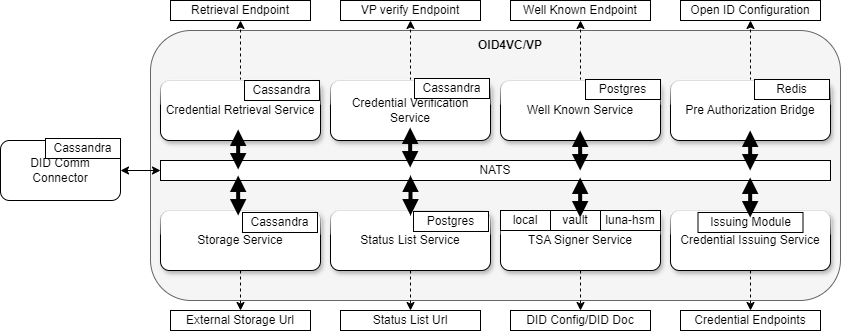

The diagram above was exported from draw.io. Its source (the exported page's mxGraphModel, read from the mxfile embedded in the PNG):
<mxGraphModel dx="1790" dy="799" grid="1" gridSize="10" guides="1" tooltips="1" connect="1" arrows="1" fold="1" page="1" pageScale="1" pageWidth="827" pageHeight="1169" math="0" shadow="0">
  <root>
    <mxCell id="0" />
    <mxCell id="1" parent="0" />
    <mxCell id="5ZoBDPkofcKTU0ngCSK5-36" value="" style="rounded=1;whiteSpace=wrap;html=1;fillColor=#f5f5f5;fontColor=#333333;strokeColor=#666666;" vertex="1" parent="1">
      <mxGeometry x="70" y="190" width="690" height="270" as="geometry" />
    </mxCell>
    <mxCell id="5ZoBDPkofcKTU0ngCSK5-58" style="edgeStyle=orthogonalEdgeStyle;rounded=0;orthogonalLoop=1;jettySize=auto;html=1;exitX=0.5;exitY=1;exitDx=0;exitDy=0;entryX=0.5;entryY=0;entryDx=0;entryDy=0;dashed=1;" edge="1" parent="1" source="5ZoBDPkofcKTU0ngCSK5-1" target="5ZoBDPkofcKTU0ngCSK5-57">
      <mxGeometry relative="1" as="geometry" />
    </mxCell>
    <mxCell id="5ZoBDPkofcKTU0ngCSK5-1" value="TSA Signer Service" style="rounded=1;whiteSpace=wrap;html=1;glass=1;shadow=1;" vertex="1" parent="1">
      <mxGeometry x="420" y="370" width="160" height="60" as="geometry" />
    </mxCell>
    <mxCell id="5ZoBDPkofcKTU0ngCSK5-2" value="local" style="rounded=0;whiteSpace=wrap;html=1;" vertex="1" parent="1">
      <mxGeometry x="420" y="370" width="50" height="20" as="geometry" />
    </mxCell>
    <mxCell id="5ZoBDPkofcKTU0ngCSK5-3" value="vault" style="rounded=0;whiteSpace=wrap;html=1;" vertex="1" parent="1">
      <mxGeometry x="470" y="370" width="50" height="20" as="geometry" />
    </mxCell>
    <mxCell id="5ZoBDPkofcKTU0ngCSK5-4" value="luna-hsm" style="rounded=0;whiteSpace=wrap;html=1;" vertex="1" parent="1">
      <mxGeometry x="520" y="370" width="60" height="20" as="geometry" />
    </mxCell>
    <mxCell id="5ZoBDPkofcKTU0ngCSK5-6" value="NATS" style="rounded=0;whiteSpace=wrap;html=1;" vertex="1" parent="1">
      <mxGeometry x="80" y="320" width="670" height="20" as="geometry" />
    </mxCell>
    <mxCell id="5ZoBDPkofcKTU0ngCSK5-54" style="edgeStyle=orthogonalEdgeStyle;rounded=0;orthogonalLoop=1;jettySize=auto;html=1;exitX=0.5;exitY=1;exitDx=0;exitDy=0;entryX=0.5;entryY=0;entryDx=0;entryDy=0;dashed=1;" edge="1" parent="1" source="5ZoBDPkofcKTU0ngCSK5-9" target="5ZoBDPkofcKTU0ngCSK5-53">
      <mxGeometry relative="1" as="geometry" />
    </mxCell>
    <mxCell id="5ZoBDPkofcKTU0ngCSK5-9" value="Status List Service" style="rounded=1;whiteSpace=wrap;html=1;glass=1;shadow=1;" vertex="1" parent="1">
      <mxGeometry x="250" y="370" width="160" height="60" as="geometry" />
    </mxCell>
    <mxCell id="5ZoBDPkofcKTU0ngCSK5-56" style="edgeStyle=orthogonalEdgeStyle;rounded=0;orthogonalLoop=1;jettySize=auto;html=1;exitX=0.5;exitY=1;exitDx=0;exitDy=0;dashed=1;" edge="1" parent="1" source="5ZoBDPkofcKTU0ngCSK5-10" target="5ZoBDPkofcKTU0ngCSK5-55">
      <mxGeometry relative="1" as="geometry" />
    </mxCell>
    <mxCell id="5ZoBDPkofcKTU0ngCSK5-10" value="Storage Service" style="rounded=1;whiteSpace=wrap;html=1;glass=1;shadow=1;" vertex="1" parent="1">
      <mxGeometry x="80" y="370" width="160" height="60" as="geometry" />
    </mxCell>
    <mxCell id="5ZoBDPkofcKTU0ngCSK5-50" style="edgeStyle=orthogonalEdgeStyle;rounded=0;orthogonalLoop=1;jettySize=auto;html=1;exitX=0.5;exitY=0;exitDx=0;exitDy=0;entryX=0.5;entryY=1;entryDx=0;entryDy=0;dashed=1;" edge="1" parent="1" source="5ZoBDPkofcKTU0ngCSK5-11" target="5ZoBDPkofcKTU0ngCSK5-49">
      <mxGeometry relative="1" as="geometry" />
    </mxCell>
    <mxCell id="5ZoBDPkofcKTU0ngCSK5-11" value="Credential Retrieval Service" style="rounded=1;whiteSpace=wrap;html=1;glass=1;shadow=1;" vertex="1" parent="1">
      <mxGeometry x="80" y="240" width="160" height="60" as="geometry" />
    </mxCell>
    <mxCell id="5ZoBDPkofcKTU0ngCSK5-52" style="edgeStyle=orthogonalEdgeStyle;rounded=0;orthogonalLoop=1;jettySize=auto;html=1;exitX=0.5;exitY=0;exitDx=0;exitDy=0;dashed=1;" edge="1" parent="1" source="5ZoBDPkofcKTU0ngCSK5-12" target="5ZoBDPkofcKTU0ngCSK5-51">
      <mxGeometry relative="1" as="geometry" />
    </mxCell>
    <mxCell id="5ZoBDPkofcKTU0ngCSK5-12" value="Credential Verification Service" style="rounded=1;whiteSpace=wrap;html=1;glass=1;shadow=1;" vertex="1" parent="1">
      <mxGeometry x="250" y="240" width="160" height="60" as="geometry" />
    </mxCell>
    <mxCell id="5ZoBDPkofcKTU0ngCSK5-48" style="edgeStyle=orthogonalEdgeStyle;rounded=0;orthogonalLoop=1;jettySize=auto;html=1;exitX=0.5;exitY=0;exitDx=0;exitDy=0;entryX=0.5;entryY=1;entryDx=0;entryDy=0;dashed=1;" edge="1" parent="1" source="5ZoBDPkofcKTU0ngCSK5-13" target="5ZoBDPkofcKTU0ngCSK5-47">
      <mxGeometry relative="1" as="geometry" />
    </mxCell>
    <mxCell id="5ZoBDPkofcKTU0ngCSK5-13" value="Well Known Service" style="rounded=1;whiteSpace=wrap;html=1;glass=1;shadow=1;" vertex="1" parent="1">
      <mxGeometry x="420" y="240" width="160" height="60" as="geometry" />
    </mxCell>
    <mxCell id="5ZoBDPkofcKTU0ngCSK5-60" style="edgeStyle=orthogonalEdgeStyle;rounded=0;orthogonalLoop=1;jettySize=auto;html=1;exitX=0.5;exitY=1;exitDx=0;exitDy=0;dashed=1;" edge="1" parent="1" source="5ZoBDPkofcKTU0ngCSK5-14" target="5ZoBDPkofcKTU0ngCSK5-59">
      <mxGeometry relative="1" as="geometry" />
    </mxCell>
    <mxCell id="5ZoBDPkofcKTU0ngCSK5-14" value="Credential Issuing Service" style="rounded=1;whiteSpace=wrap;html=1;glass=1;shadow=1;" vertex="1" parent="1">
      <mxGeometry x="590" y="370" width="160" height="60" as="geometry" />
    </mxCell>
    <mxCell id="5ZoBDPkofcKTU0ngCSK5-15" value="Issuing Module" style="rounded=0;whiteSpace=wrap;html=1;" vertex="1" parent="1">
      <mxGeometry x="617.5" y="372" width="105" height="20" as="geometry" />
    </mxCell>
    <mxCell id="5ZoBDPkofcKTU0ngCSK5-46" style="edgeStyle=orthogonalEdgeStyle;rounded=0;orthogonalLoop=1;jettySize=auto;html=1;exitX=0.5;exitY=0;exitDx=0;exitDy=0;entryX=0.5;entryY=1;entryDx=0;entryDy=0;dashed=1;" edge="1" parent="1" source="5ZoBDPkofcKTU0ngCSK5-16" target="5ZoBDPkofcKTU0ngCSK5-45">
      <mxGeometry relative="1" as="geometry" />
    </mxCell>
    <mxCell id="5ZoBDPkofcKTU0ngCSK5-16" value="Pre Authorization Bridge" style="rounded=1;whiteSpace=wrap;html=1;glass=1;shadow=1;" vertex="1" parent="1">
      <mxGeometry x="590" y="240" width="160" height="60" as="geometry" />
    </mxCell>
    <mxCell id="5ZoBDPkofcKTU0ngCSK5-17" value="" style="endArrow=block;startArrow=block;html=1;rounded=0;entryX=0.625;entryY=0;entryDx=0;entryDy=0;entryPerimeter=0;strokeWidth=4;endFill=1;startFill=1;" edge="1" parent="1">
      <mxGeometry width="50" height="50" relative="1" as="geometry">
        <mxPoint x="669.66" y="377" as="sourcePoint" />
        <mxPoint x="669.66" y="337.0000000000001" as="targetPoint" />
      </mxGeometry>
    </mxCell>
    <mxCell id="5ZoBDPkofcKTU0ngCSK5-18" value="" style="endArrow=block;startArrow=block;html=1;rounded=0;entryX=0.625;entryY=0;entryDx=0;entryDy=0;entryPerimeter=0;strokeWidth=4;endFill=1;startFill=1;" edge="1" parent="1">
      <mxGeometry width="50" height="50" relative="1" as="geometry">
        <mxPoint x="669.66" y="330" as="sourcePoint" />
        <mxPoint x="669.66" y="290.0000000000001" as="targetPoint" />
      </mxGeometry>
    </mxCell>
    <mxCell id="5ZoBDPkofcKTU0ngCSK5-19" value="" style="endArrow=block;startArrow=block;html=1;rounded=0;entryX=0.625;entryY=0;entryDx=0;entryDy=0;entryPerimeter=0;strokeWidth=4;endFill=1;startFill=1;" edge="1" parent="1">
      <mxGeometry width="50" height="50" relative="1" as="geometry">
        <mxPoint x="499.65999999999997" y="377" as="sourcePoint" />
        <mxPoint x="499.65999999999997" y="337.0000000000001" as="targetPoint" />
      </mxGeometry>
    </mxCell>
    <mxCell id="5ZoBDPkofcKTU0ngCSK5-20" value="" style="endArrow=block;startArrow=block;html=1;rounded=0;entryX=0.625;entryY=0;entryDx=0;entryDy=0;entryPerimeter=0;strokeWidth=4;endFill=1;startFill=1;" edge="1" parent="1">
      <mxGeometry width="50" height="50" relative="1" as="geometry">
        <mxPoint x="329.99999999999994" y="375" as="sourcePoint" />
        <mxPoint x="329.99999999999994" y="335.0000000000001" as="targetPoint" />
      </mxGeometry>
    </mxCell>
    <mxCell id="5ZoBDPkofcKTU0ngCSK5-21" value="" style="endArrow=block;startArrow=block;html=1;rounded=0;entryX=0.625;entryY=0;entryDx=0;entryDy=0;entryPerimeter=0;strokeWidth=4;endFill=1;startFill=1;" edge="1" parent="1">
      <mxGeometry width="50" height="50" relative="1" as="geometry">
        <mxPoint x="157.65999999999997" y="375" as="sourcePoint" />
        <mxPoint x="157.65999999999997" y="335.0000000000001" as="targetPoint" />
      </mxGeometry>
    </mxCell>
    <mxCell id="5ZoBDPkofcKTU0ngCSK5-22" value="" style="endArrow=block;startArrow=block;html=1;rounded=0;entryX=0.625;entryY=0;entryDx=0;entryDy=0;entryPerimeter=0;strokeWidth=4;endFill=1;startFill=1;" edge="1" parent="1">
      <mxGeometry width="50" height="50" relative="1" as="geometry">
        <mxPoint x="157.65999999999997" y="329" as="sourcePoint" />
        <mxPoint x="157.65999999999997" y="289.0000000000001" as="targetPoint" />
      </mxGeometry>
    </mxCell>
    <mxCell id="5ZoBDPkofcKTU0ngCSK5-23" value="" style="endArrow=block;startArrow=block;html=1;rounded=0;entryX=0.625;entryY=0;entryDx=0;entryDy=0;entryPerimeter=0;strokeWidth=4;endFill=1;startFill=1;" edge="1" parent="1">
      <mxGeometry width="50" height="50" relative="1" as="geometry">
        <mxPoint x="329.65999999999997" y="327" as="sourcePoint" />
        <mxPoint x="329.65999999999997" y="287.0000000000001" as="targetPoint" />
      </mxGeometry>
    </mxCell>
    <mxCell id="5ZoBDPkofcKTU0ngCSK5-24" value="" style="endArrow=block;startArrow=block;html=1;rounded=0;entryX=0.625;entryY=0;entryDx=0;entryDy=0;entryPerimeter=0;strokeWidth=4;endFill=1;startFill=1;" edge="1" parent="1">
      <mxGeometry width="50" height="50" relative="1" as="geometry">
        <mxPoint x="499.65999999999997" y="330" as="sourcePoint" />
        <mxPoint x="499.65999999999997" y="290.0000000000001" as="targetPoint" />
      </mxGeometry>
    </mxCell>
    <mxCell id="5ZoBDPkofcKTU0ngCSK5-27" value="Redis" style="rounded=0;whiteSpace=wrap;html=1;" vertex="1" parent="1">
      <mxGeometry x="674" y="239" width="75" height="20" as="geometry" />
    </mxCell>
    <mxCell id="5ZoBDPkofcKTU0ngCSK5-28" value="Postgres" style="rounded=0;whiteSpace=wrap;html=1;" vertex="1" parent="1">
      <mxGeometry x="505" y="239" width="75" height="20" as="geometry" />
    </mxCell>
    <mxCell id="5ZoBDPkofcKTU0ngCSK5-29" value="Postgres" style="rounded=0;whiteSpace=wrap;html=1;" vertex="1" parent="1">
      <mxGeometry x="333" y="371" width="75" height="20" as="geometry" />
    </mxCell>
    <mxCell id="5ZoBDPkofcKTU0ngCSK5-30" value="Cassandra" style="rounded=0;whiteSpace=wrap;html=1;" vertex="1" parent="1">
      <mxGeometry x="162" y="372" width="75" height="20" as="geometry" />
    </mxCell>
    <mxCell id="5ZoBDPkofcKTU0ngCSK5-31" value="Cassandra" style="rounded=0;whiteSpace=wrap;html=1;" vertex="1" parent="1">
      <mxGeometry x="164" y="240" width="75" height="20" as="geometry" />
    </mxCell>
    <mxCell id="5ZoBDPkofcKTU0ngCSK5-32" value="Cassandra" style="rounded=0;whiteSpace=wrap;html=1;" vertex="1" parent="1">
      <mxGeometry x="334" y="238" width="75" height="20" as="geometry" />
    </mxCell>
    <mxCell id="5ZoBDPkofcKTU0ngCSK5-34" style="edgeStyle=orthogonalEdgeStyle;rounded=0;orthogonalLoop=1;jettySize=auto;html=1;exitX=1;exitY=0.5;exitDx=0;exitDy=0;startArrow=classic;startFill=1;" edge="1" parent="1" source="5ZoBDPkofcKTU0ngCSK5-33" target="5ZoBDPkofcKTU0ngCSK5-6">
      <mxGeometry relative="1" as="geometry" />
    </mxCell>
    <mxCell id="5ZoBDPkofcKTU0ngCSK5-33" value="DID Comm Connector" style="rounded=1;whiteSpace=wrap;html=1;" vertex="1" parent="1">
      <mxGeometry x="-80" y="300" width="120" height="60" as="geometry" />
    </mxCell>
    <mxCell id="5ZoBDPkofcKTU0ngCSK5-35" value="Cassandra" style="rounded=0;whiteSpace=wrap;html=1;" vertex="1" parent="1">
      <mxGeometry x="-35" y="298" width="75" height="20" as="geometry" />
    </mxCell>
    <mxCell id="5ZoBDPkofcKTU0ngCSK5-37" value="&lt;b&gt;OID4VC/VP&lt;/b&gt;" style="text;html=1;align=center;verticalAlign=middle;whiteSpace=wrap;rounded=0;" vertex="1" parent="1">
      <mxGeometry x="400" y="190" width="60" height="30" as="geometry" />
    </mxCell>
    <mxCell id="5ZoBDPkofcKTU0ngCSK5-45" value="Open ID Configuration" style="rounded=0;whiteSpace=wrap;html=1;" vertex="1" parent="1">
      <mxGeometry x="600" y="160" width="140" height="20" as="geometry" />
    </mxCell>
    <mxCell id="5ZoBDPkofcKTU0ngCSK5-47" value="Well Known Endpoint" style="rounded=0;whiteSpace=wrap;html=1;" vertex="1" parent="1">
      <mxGeometry x="430" y="160" width="140" height="20" as="geometry" />
    </mxCell>
    <mxCell id="5ZoBDPkofcKTU0ngCSK5-49" value="Retrieval Endpoint" style="rounded=0;whiteSpace=wrap;html=1;" vertex="1" parent="1">
      <mxGeometry x="90" y="160" width="140" height="20" as="geometry" />
    </mxCell>
    <mxCell id="5ZoBDPkofcKTU0ngCSK5-51" value="VP verify Endpoint" style="rounded=0;whiteSpace=wrap;html=1;" vertex="1" parent="1">
      <mxGeometry x="260" y="160" width="140" height="20" as="geometry" />
    </mxCell>
    <mxCell id="5ZoBDPkofcKTU0ngCSK5-53" value="Status List Url" style="rounded=0;whiteSpace=wrap;html=1;" vertex="1" parent="1">
      <mxGeometry x="260" y="470" width="140" height="20" as="geometry" />
    </mxCell>
    <mxCell id="5ZoBDPkofcKTU0ngCSK5-55" value="External Storage Url" style="rounded=0;whiteSpace=wrap;html=1;" vertex="1" parent="1">
      <mxGeometry x="90" y="470" width="140" height="20" as="geometry" />
    </mxCell>
    <mxCell id="5ZoBDPkofcKTU0ngCSK5-57" value="DID Config/DID Doc" style="rounded=0;whiteSpace=wrap;html=1;" vertex="1" parent="1">
      <mxGeometry x="430" y="470" width="140" height="20" as="geometry" />
    </mxCell>
    <mxCell id="5ZoBDPkofcKTU0ngCSK5-59" value="Credential Endpoints" style="rounded=0;whiteSpace=wrap;html=1;" vertex="1" parent="1">
      <mxGeometry x="600" y="470" width="140" height="20" as="geometry" />
    </mxCell>
  </root>
</mxGraphModel>